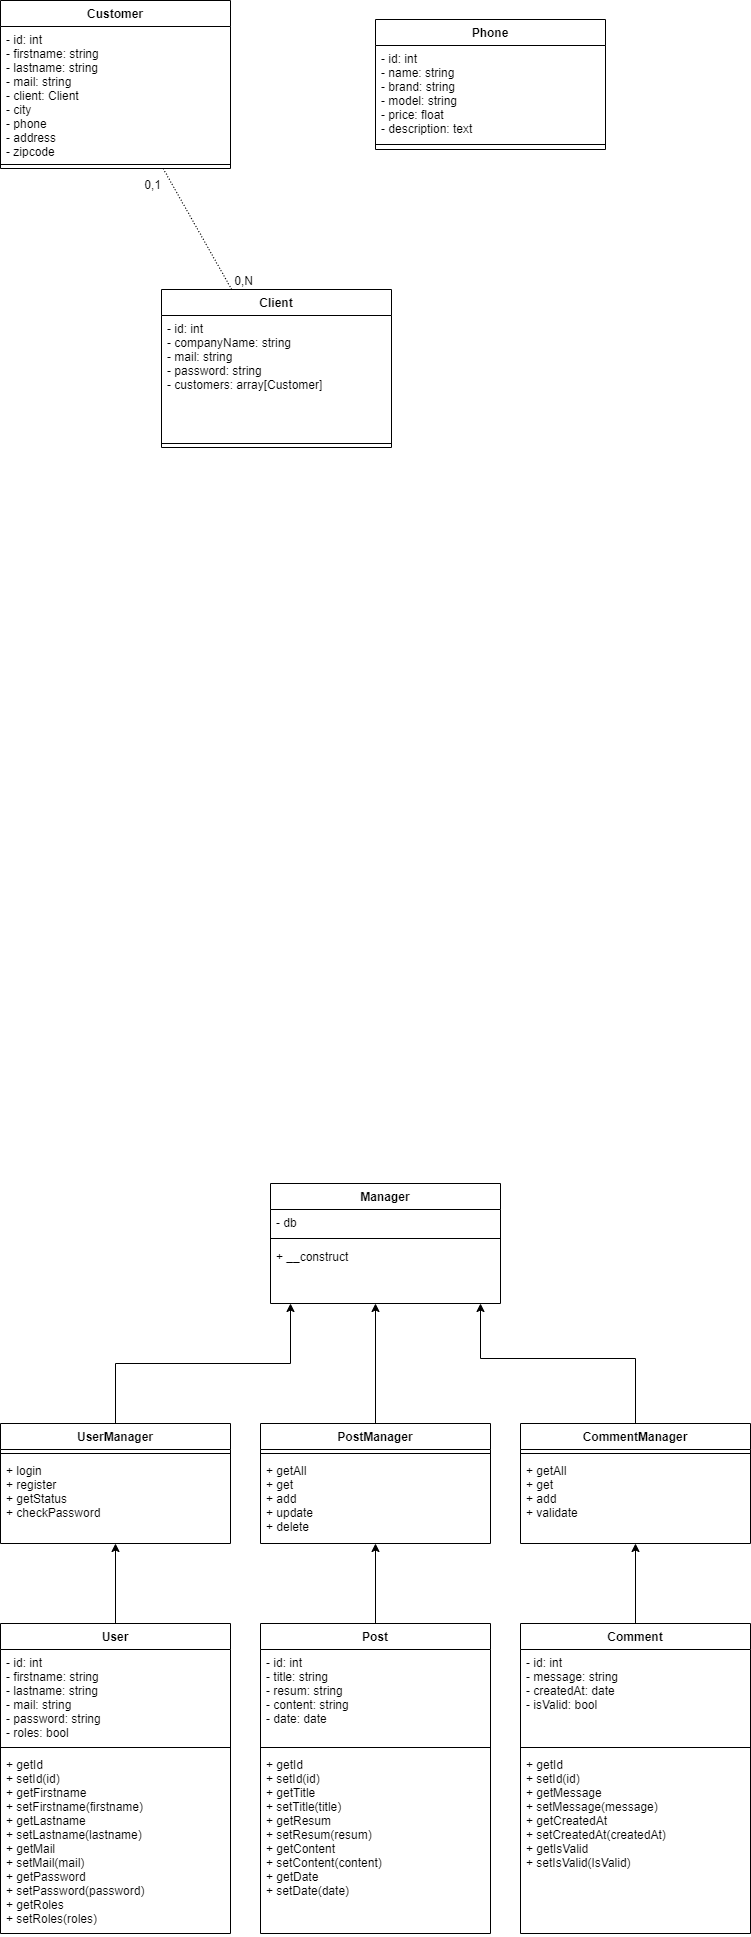

The diagram above was exported from draw.io. Its source (the exported page's mxGraphModel, read from the mxfile embedded in the PNG):
<mxGraphModel dx="868" dy="1586" grid="1" gridSize="10" guides="1" tooltips="1" connect="1" arrows="1" fold="1" page="1" pageScale="1" pageWidth="827" pageHeight="1169" math="0" shadow="0">
  <root>
    <mxCell id="4QXlC-1CrpndTcV3Kipg-0" />
    <mxCell id="4QXlC-1CrpndTcV3Kipg-1" parent="4QXlC-1CrpndTcV3Kipg-0" />
    <mxCell id="uHvxE0az6lWh7nvL5cZV-0" style="edgeStyle=orthogonalEdgeStyle;rounded=0;orthogonalLoop=1;jettySize=auto;html=1;" parent="4QXlC-1CrpndTcV3Kipg-1" source="-niM3CxVgNIxbM_51oJc-0" target="uHvxE0az6lWh7nvL5cZV-11" edge="1">
      <mxGeometry relative="1" as="geometry">
        <mxPoint x="154" y="640" as="targetPoint" />
      </mxGeometry>
    </mxCell>
    <mxCell id="-niM3CxVgNIxbM_51oJc-0" value="User" style="swimlane;fontStyle=1;align=center;verticalAlign=top;childLayout=stackLayout;horizontal=1;startSize=26;horizontalStack=0;resizeParent=1;resizeParentMax=0;resizeLast=0;collapsible=1;marginBottom=0;" parent="4QXlC-1CrpndTcV3Kipg-1" vertex="1">
      <mxGeometry x="39" y="750" width="230" height="310" as="geometry" />
    </mxCell>
    <mxCell id="-niM3CxVgNIxbM_51oJc-1" value="- id: int&#10;- firstname: string&#10;- lastname: string&#10;- mail: string&#10;- password: string&#10;- roles: bool" style="text;strokeColor=none;fillColor=none;align=left;verticalAlign=top;spacingLeft=4;spacingRight=4;overflow=hidden;rotatable=0;points=[[0,0.5],[1,0.5]];portConstraint=eastwest;" parent="-niM3CxVgNIxbM_51oJc-0" vertex="1">
      <mxGeometry y="26" width="230" height="94" as="geometry" />
    </mxCell>
    <mxCell id="-niM3CxVgNIxbM_51oJc-2" value="" style="line;strokeWidth=1;fillColor=none;align=left;verticalAlign=middle;spacingTop=-1;spacingLeft=3;spacingRight=3;rotatable=0;labelPosition=right;points=[];portConstraint=eastwest;" parent="-niM3CxVgNIxbM_51oJc-0" vertex="1">
      <mxGeometry y="120" width="230" height="8" as="geometry" />
    </mxCell>
    <mxCell id="-niM3CxVgNIxbM_51oJc-3" value="+ getId&#10;+ setId(id)&#10;+ getFirstname&#10;+ setFirstname(firstname)&#10;+ getLastname&#10;+ setLastname(lastname)&#10;+ getMail&#10;+ setMail(mail)&#10;+ getPassword&#10;+ setPassword(password)&#10;+ getRoles&#10;+ setRoles(roles)" style="text;strokeColor=none;fillColor=none;align=left;verticalAlign=top;spacingLeft=4;spacingRight=4;overflow=hidden;rotatable=0;points=[[0,0.5],[1,0.5]];portConstraint=eastwest;" parent="-niM3CxVgNIxbM_51oJc-0" vertex="1">
      <mxGeometry y="128" width="230" height="182" as="geometry" />
    </mxCell>
    <mxCell id="uHvxE0az6lWh7nvL5cZV-1" style="edgeStyle=orthogonalEdgeStyle;rounded=0;orthogonalLoop=1;jettySize=auto;html=1;" parent="4QXlC-1CrpndTcV3Kipg-1" source="-niM3CxVgNIxbM_51oJc-4" target="uHvxE0az6lWh7nvL5cZV-3" edge="1">
      <mxGeometry relative="1" as="geometry">
        <mxPoint x="414" y="640" as="targetPoint" />
      </mxGeometry>
    </mxCell>
    <mxCell id="-niM3CxVgNIxbM_51oJc-4" value="Post" style="swimlane;fontStyle=1;align=center;verticalAlign=top;childLayout=stackLayout;horizontal=1;startSize=26;horizontalStack=0;resizeParent=1;resizeParentMax=0;resizeLast=0;collapsible=1;marginBottom=0;" parent="4QXlC-1CrpndTcV3Kipg-1" vertex="1">
      <mxGeometry x="299" y="750" width="230" height="310" as="geometry" />
    </mxCell>
    <mxCell id="-niM3CxVgNIxbM_51oJc-5" value="- id: int&#10;- title: string&#10;- resum: string&#10;- content: string&#10;- date: date&#10;" style="text;strokeColor=none;fillColor=none;align=left;verticalAlign=top;spacingLeft=4;spacingRight=4;overflow=hidden;rotatable=0;points=[[0,0.5],[1,0.5]];portConstraint=eastwest;" parent="-niM3CxVgNIxbM_51oJc-4" vertex="1">
      <mxGeometry y="26" width="230" height="94" as="geometry" />
    </mxCell>
    <mxCell id="-niM3CxVgNIxbM_51oJc-6" value="" style="line;strokeWidth=1;fillColor=none;align=left;verticalAlign=middle;spacingTop=-1;spacingLeft=3;spacingRight=3;rotatable=0;labelPosition=right;points=[];portConstraint=eastwest;" parent="-niM3CxVgNIxbM_51oJc-4" vertex="1">
      <mxGeometry y="120" width="230" height="8" as="geometry" />
    </mxCell>
    <mxCell id="-niM3CxVgNIxbM_51oJc-7" value="+ getId&#10;+ setId(id)&#10;+ getTitle&#10;+ setTitle(title)&#10;+ getResum&#10;+ setResum(resum)&#10;+ getContent&#10;+ setContent(content)&#10;+ getDate&#10;+ setDate(date)" style="text;strokeColor=none;fillColor=none;align=left;verticalAlign=top;spacingLeft=4;spacingRight=4;overflow=hidden;rotatable=0;points=[[0,0.5],[1,0.5]];portConstraint=eastwest;" parent="-niM3CxVgNIxbM_51oJc-4" vertex="1">
      <mxGeometry y="128" width="230" height="182" as="geometry" />
    </mxCell>
    <mxCell id="uHvxE0az6lWh7nvL5cZV-2" style="edgeStyle=orthogonalEdgeStyle;rounded=0;orthogonalLoop=1;jettySize=auto;html=1;" parent="4QXlC-1CrpndTcV3Kipg-1" source="-niM3CxVgNIxbM_51oJc-8" target="uHvxE0az6lWh7nvL5cZV-7" edge="1">
      <mxGeometry relative="1" as="geometry">
        <mxPoint x="674" y="640" as="targetPoint" />
      </mxGeometry>
    </mxCell>
    <mxCell id="-niM3CxVgNIxbM_51oJc-8" value="Comment" style="swimlane;fontStyle=1;align=center;verticalAlign=top;childLayout=stackLayout;horizontal=1;startSize=26;horizontalStack=0;resizeParent=1;resizeParentMax=0;resizeLast=0;collapsible=1;marginBottom=0;" parent="4QXlC-1CrpndTcV3Kipg-1" vertex="1">
      <mxGeometry x="559" y="750" width="230" height="310" as="geometry" />
    </mxCell>
    <mxCell id="-niM3CxVgNIxbM_51oJc-9" value="- id: int&#10;- message: string&#10;- createdAt: date&#10;- isValid: bool&#10;" style="text;strokeColor=none;fillColor=none;align=left;verticalAlign=top;spacingLeft=4;spacingRight=4;overflow=hidden;rotatable=0;points=[[0,0.5],[1,0.5]];portConstraint=eastwest;" parent="-niM3CxVgNIxbM_51oJc-8" vertex="1">
      <mxGeometry y="26" width="230" height="94" as="geometry" />
    </mxCell>
    <mxCell id="-niM3CxVgNIxbM_51oJc-10" value="" style="line;strokeWidth=1;fillColor=none;align=left;verticalAlign=middle;spacingTop=-1;spacingLeft=3;spacingRight=3;rotatable=0;labelPosition=right;points=[];portConstraint=eastwest;" parent="-niM3CxVgNIxbM_51oJc-8" vertex="1">
      <mxGeometry y="120" width="230" height="8" as="geometry" />
    </mxCell>
    <mxCell id="-niM3CxVgNIxbM_51oJc-11" value="+ getId&#10;+ setId(id)&#10;+ getMessage&#10;+ setMessage(message)&#10;+ getCreatedAt&#10;+ setCreatedAt(createdAt)&#10;+ getIsValid&#10;+ setIsValid(IsValid)" style="text;strokeColor=none;fillColor=none;align=left;verticalAlign=top;spacingLeft=4;spacingRight=4;overflow=hidden;rotatable=0;points=[[0,0.5],[1,0.5]];portConstraint=eastwest;" parent="-niM3CxVgNIxbM_51oJc-8" vertex="1">
      <mxGeometry y="128" width="230" height="182" as="geometry" />
    </mxCell>
    <mxCell id="ezMqwKxjMKI6TvK0H-Vv-1" style="edgeStyle=orthogonalEdgeStyle;rounded=0;orthogonalLoop=1;jettySize=auto;html=1;" parent="4QXlC-1CrpndTcV3Kipg-1" source="uHvxE0az6lWh7nvL5cZV-3" edge="1">
      <mxGeometry relative="1" as="geometry">
        <mxPoint x="414" y="430" as="targetPoint" />
      </mxGeometry>
    </mxCell>
    <mxCell id="uHvxE0az6lWh7nvL5cZV-3" value="PostManager" style="swimlane;fontStyle=1;align=center;verticalAlign=top;childLayout=stackLayout;horizontal=1;startSize=26;horizontalStack=0;resizeParent=1;resizeParentMax=0;resizeLast=0;collapsible=1;marginBottom=0;" parent="4QXlC-1CrpndTcV3Kipg-1" vertex="1">
      <mxGeometry x="299" y="550" width="230" height="120" as="geometry" />
    </mxCell>
    <mxCell id="uHvxE0az6lWh7nvL5cZV-5" value="" style="line;strokeWidth=1;fillColor=none;align=left;verticalAlign=middle;spacingTop=-1;spacingLeft=3;spacingRight=3;rotatable=0;labelPosition=right;points=[];portConstraint=eastwest;" parent="uHvxE0az6lWh7nvL5cZV-3" vertex="1">
      <mxGeometry y="26" width="230" height="8" as="geometry" />
    </mxCell>
    <mxCell id="uHvxE0az6lWh7nvL5cZV-6" value="+ getAll&#10;+ get&#10;+ add&#10;+ update&#10;+ delete&#10;" style="text;strokeColor=none;fillColor=none;align=left;verticalAlign=top;spacingLeft=4;spacingRight=4;overflow=hidden;rotatable=0;points=[[0,0.5],[1,0.5]];portConstraint=eastwest;" parent="uHvxE0az6lWh7nvL5cZV-3" vertex="1">
      <mxGeometry y="34" width="230" height="86" as="geometry" />
    </mxCell>
    <mxCell id="ezMqwKxjMKI6TvK0H-Vv-0" style="edgeStyle=orthogonalEdgeStyle;rounded=0;orthogonalLoop=1;jettySize=auto;html=1;" parent="4QXlC-1CrpndTcV3Kipg-1" source="uHvxE0az6lWh7nvL5cZV-7" target="eHo5f4yBbKyPihqezTao-2" edge="1">
      <mxGeometry relative="1" as="geometry">
        <mxPoint x="599" y="420" as="targetPoint" />
        <Array as="points">
          <mxPoint x="674" y="485" />
          <mxPoint x="519" y="485" />
        </Array>
      </mxGeometry>
    </mxCell>
    <mxCell id="uHvxE0az6lWh7nvL5cZV-7" value="CommentManager" style="swimlane;fontStyle=1;align=center;verticalAlign=top;childLayout=stackLayout;horizontal=1;startSize=26;horizontalStack=0;resizeParent=1;resizeParentMax=0;resizeLast=0;collapsible=1;marginBottom=0;" parent="4QXlC-1CrpndTcV3Kipg-1" vertex="1">
      <mxGeometry x="559" y="550" width="230" height="120" as="geometry" />
    </mxCell>
    <mxCell id="uHvxE0az6lWh7nvL5cZV-9" value="" style="line;strokeWidth=1;fillColor=none;align=left;verticalAlign=middle;spacingTop=-1;spacingLeft=3;spacingRight=3;rotatable=0;labelPosition=right;points=[];portConstraint=eastwest;" parent="uHvxE0az6lWh7nvL5cZV-7" vertex="1">
      <mxGeometry y="26" width="230" height="8" as="geometry" />
    </mxCell>
    <mxCell id="uHvxE0az6lWh7nvL5cZV-10" value="+ getAll&#10;+ get&#10;+ add&#10;+ validate&#10;" style="text;strokeColor=none;fillColor=none;align=left;verticalAlign=top;spacingLeft=4;spacingRight=4;overflow=hidden;rotatable=0;points=[[0,0.5],[1,0.5]];portConstraint=eastwest;" parent="uHvxE0az6lWh7nvL5cZV-7" vertex="1">
      <mxGeometry y="34" width="230" height="86" as="geometry" />
    </mxCell>
    <mxCell id="ezMqwKxjMKI6TvK0H-Vv-2" style="edgeStyle=orthogonalEdgeStyle;rounded=0;orthogonalLoop=1;jettySize=auto;html=1;" parent="4QXlC-1CrpndTcV3Kipg-1" source="uHvxE0az6lWh7nvL5cZV-11" target="eHo5f4yBbKyPihqezTao-2" edge="1">
      <mxGeometry relative="1" as="geometry">
        <mxPoint x="219" y="430" as="targetPoint" />
        <Array as="points">
          <mxPoint x="154" y="490" />
          <mxPoint x="329" y="490" />
        </Array>
      </mxGeometry>
    </mxCell>
    <mxCell id="uHvxE0az6lWh7nvL5cZV-11" value="UserManager" style="swimlane;fontStyle=1;align=center;verticalAlign=top;childLayout=stackLayout;horizontal=1;startSize=26;horizontalStack=0;resizeParent=1;resizeParentMax=0;resizeLast=0;collapsible=1;marginBottom=0;" parent="4QXlC-1CrpndTcV3Kipg-1" vertex="1">
      <mxGeometry x="39" y="550" width="230" height="120" as="geometry" />
    </mxCell>
    <mxCell id="uHvxE0az6lWh7nvL5cZV-13" value="" style="line;strokeWidth=1;fillColor=none;align=left;verticalAlign=middle;spacingTop=-1;spacingLeft=3;spacingRight=3;rotatable=0;labelPosition=right;points=[];portConstraint=eastwest;" parent="uHvxE0az6lWh7nvL5cZV-11" vertex="1">
      <mxGeometry y="26" width="230" height="8" as="geometry" />
    </mxCell>
    <mxCell id="uHvxE0az6lWh7nvL5cZV-14" value="+ login&#10;+ register&#10;+ getStatus&#10;+ checkPassword&#10;" style="text;strokeColor=none;fillColor=none;align=left;verticalAlign=top;spacingLeft=4;spacingRight=4;overflow=hidden;rotatable=0;points=[[0,0.5],[1,0.5]];portConstraint=eastwest;" parent="uHvxE0az6lWh7nvL5cZV-11" vertex="1">
      <mxGeometry y="34" width="230" height="86" as="geometry" />
    </mxCell>
    <mxCell id="eHo5f4yBbKyPihqezTao-0" value="Manager" style="swimlane;fontStyle=1;align=center;verticalAlign=top;childLayout=stackLayout;horizontal=1;startSize=26;horizontalStack=0;resizeParent=1;resizeParentMax=0;resizeLast=0;collapsible=1;marginBottom=0;" parent="4QXlC-1CrpndTcV3Kipg-1" vertex="1">
      <mxGeometry x="309" y="310" width="230" height="120" as="geometry" />
    </mxCell>
    <mxCell id="eHo5f4yBbKyPihqezTao-3" value="- db" style="text;strokeColor=none;fillColor=none;align=left;verticalAlign=top;spacingLeft=4;spacingRight=4;overflow=hidden;rotatable=0;points=[[0,0.5],[1,0.5]];portConstraint=eastwest;" parent="eHo5f4yBbKyPihqezTao-0" vertex="1">
      <mxGeometry y="26" width="230" height="24" as="geometry" />
    </mxCell>
    <mxCell id="eHo5f4yBbKyPihqezTao-1" value="" style="line;strokeWidth=1;fillColor=none;align=left;verticalAlign=middle;spacingTop=-1;spacingLeft=3;spacingRight=3;rotatable=0;labelPosition=right;points=[];portConstraint=eastwest;" parent="eHo5f4yBbKyPihqezTao-0" vertex="1">
      <mxGeometry y="50" width="230" height="10" as="geometry" />
    </mxCell>
    <mxCell id="eHo5f4yBbKyPihqezTao-2" value="+ __construct" style="text;strokeColor=none;fillColor=none;align=left;verticalAlign=top;spacingLeft=4;spacingRight=4;overflow=hidden;rotatable=0;points=[[0,0.5],[1,0.5]];portConstraint=eastwest;" parent="eHo5f4yBbKyPihqezTao-0" vertex="1">
      <mxGeometry y="60" width="230" height="60" as="geometry" />
    </mxCell>
    <mxCell id="NlQHvNS-iQGPuQNG-sBB-0" value="Customer" style="swimlane;fontStyle=1;align=center;verticalAlign=top;childLayout=stackLayout;horizontal=1;startSize=26;horizontalStack=0;resizeParent=1;resizeParentMax=0;resizeLast=0;collapsible=1;marginBottom=0;" parent="4QXlC-1CrpndTcV3Kipg-1" vertex="1">
      <mxGeometry x="39" y="-873" width="230" height="168" as="geometry" />
    </mxCell>
    <mxCell id="NlQHvNS-iQGPuQNG-sBB-1" value="- id: int&#10;- firstname: string&#10;- lastname: string&#10;- mail: string&#10;- client: Client&#10;- city&#10;- phone&#10;- address&#10;- zipcode&#10;" style="text;strokeColor=none;fillColor=none;align=left;verticalAlign=top;spacingLeft=4;spacingRight=4;overflow=hidden;rotatable=0;points=[[0,0.5],[1,0.5]];portConstraint=eastwest;" parent="NlQHvNS-iQGPuQNG-sBB-0" vertex="1">
      <mxGeometry y="26" width="230" height="134" as="geometry" />
    </mxCell>
    <mxCell id="NlQHvNS-iQGPuQNG-sBB-2" value="" style="line;strokeWidth=1;fillColor=none;align=left;verticalAlign=middle;spacingTop=-1;spacingLeft=3;spacingRight=3;rotatable=0;labelPosition=right;points=[];portConstraint=eastwest;" parent="NlQHvNS-iQGPuQNG-sBB-0" vertex="1">
      <mxGeometry y="160" width="230" height="8" as="geometry" />
    </mxCell>
    <mxCell id="NlQHvNS-iQGPuQNG-sBB-4" value="Phone" style="swimlane;fontStyle=1;align=center;verticalAlign=top;childLayout=stackLayout;horizontal=1;startSize=26;horizontalStack=0;resizeParent=1;resizeParentMax=0;resizeLast=0;collapsible=1;marginBottom=0;" parent="4QXlC-1CrpndTcV3Kipg-1" vertex="1">
      <mxGeometry x="414" y="-854" width="230" height="130" as="geometry" />
    </mxCell>
    <mxCell id="NlQHvNS-iQGPuQNG-sBB-5" value="- id: int&#10;- name: string&#10;- brand: string&#10;- model: string&#10;- price: float&#10;- description: text" style="text;strokeColor=none;fillColor=none;align=left;verticalAlign=top;spacingLeft=4;spacingRight=4;overflow=hidden;rotatable=0;points=[[0,0.5],[1,0.5]];portConstraint=eastwest;" parent="NlQHvNS-iQGPuQNG-sBB-4" vertex="1">
      <mxGeometry y="26" width="230" height="94" as="geometry" />
    </mxCell>
    <mxCell id="NlQHvNS-iQGPuQNG-sBB-6" value="" style="line;strokeWidth=1;fillColor=none;align=left;verticalAlign=middle;spacingTop=-1;spacingLeft=3;spacingRight=3;rotatable=0;labelPosition=right;points=[];portConstraint=eastwest;" parent="NlQHvNS-iQGPuQNG-sBB-4" vertex="1">
      <mxGeometry y="120" width="230" height="10" as="geometry" />
    </mxCell>
    <mxCell id="xLJUpkUrOuXZsbwwswpP-0" value="Client" style="swimlane;fontStyle=1;align=center;verticalAlign=top;childLayout=stackLayout;horizontal=1;startSize=26;horizontalStack=0;resizeParent=1;resizeParentMax=0;resizeLast=0;collapsible=1;marginBottom=0;" parent="4QXlC-1CrpndTcV3Kipg-1" vertex="1">
      <mxGeometry x="200" y="-584" width="230" height="158" as="geometry" />
    </mxCell>
    <mxCell id="xLJUpkUrOuXZsbwwswpP-1" value="- id: int&#10;- companyName: string&#10;- mail: string&#10;- password: string&#10;- customers: array[Customer]" style="text;strokeColor=none;fillColor=none;align=left;verticalAlign=top;spacingLeft=4;spacingRight=4;overflow=hidden;rotatable=0;points=[[0,0.5],[1,0.5]];portConstraint=eastwest;" parent="xLJUpkUrOuXZsbwwswpP-0" vertex="1">
      <mxGeometry y="26" width="230" height="124" as="geometry" />
    </mxCell>
    <mxCell id="xLJUpkUrOuXZsbwwswpP-2" value="" style="line;strokeWidth=1;fillColor=none;align=left;verticalAlign=middle;spacingTop=-1;spacingLeft=3;spacingRight=3;rotatable=0;labelPosition=right;points=[];portConstraint=eastwest;" parent="xLJUpkUrOuXZsbwwswpP-0" vertex="1">
      <mxGeometry y="150" width="230" height="8" as="geometry" />
    </mxCell>
    <mxCell id="QiZUaKshh8k797w595pj-0" value="" style="endArrow=none;html=1;rounded=0;dashed=1;dashPattern=1 2;" parent="4QXlC-1CrpndTcV3Kipg-1" source="NlQHvNS-iQGPuQNG-sBB-0" target="xLJUpkUrOuXZsbwwswpP-0" edge="1">
      <mxGeometry relative="1" as="geometry">
        <mxPoint x="330" y="-720" as="sourcePoint" />
        <mxPoint x="220" y="-650" as="targetPoint" />
      </mxGeometry>
    </mxCell>
    <mxCell id="QiZUaKshh8k797w595pj-1" value="0,N" style="resizable=0;html=1;align=right;verticalAlign=bottom;" parent="QiZUaKshh8k797w595pj-0" connectable="0" vertex="1">
      <mxGeometry x="1" relative="1" as="geometry">
        <mxPoint x="22" as="offset" />
      </mxGeometry>
    </mxCell>
    <mxCell id="TH3IPY-ACBsBmmQJ7MTX-0" value="0,1" style="resizable=0;html=1;align=right;verticalAlign=bottom;" parent="4QXlC-1CrpndTcV3Kipg-1" connectable="0" vertex="1">
      <mxGeometry x="199.9990472856821" y="-679.9955923939315" as="geometry" />
    </mxCell>
  </root>
</mxGraphModel>